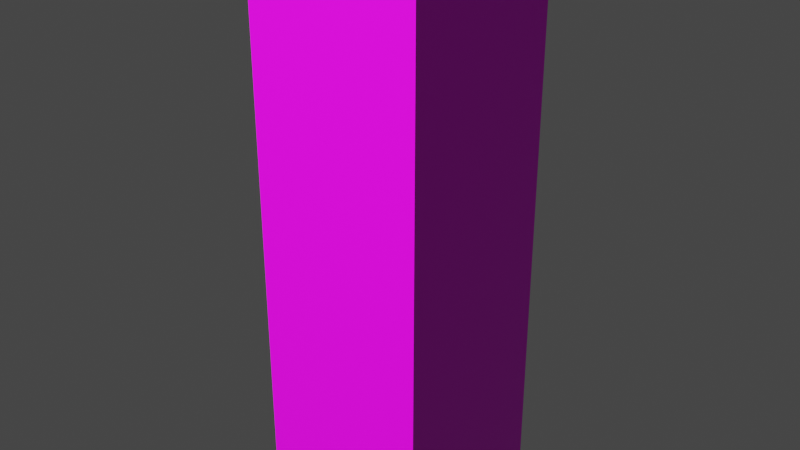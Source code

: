 # Source: torch.blend  (saved by Blender 3.3.6; exported with 4.5.12 LTS)
import bpy
from mathutils import Matrix  # noqa: F401  (used for matrix-valued properties, if any)

bpy.ops.wm.read_factory_settings(use_empty=True)
scene = bpy.context.scene
scene.name = 'Scene'

# ---- collections
col_torch = bpy.data.collections.new('Torch'); scene.collection.children.link(col_torch)

# ---- images (referenced by path relative to the original .blend; pixels are not part of the script)
import os
ASSET_DIR = os.environ.get("B2B_ASSET_DIR", "")  # directory of the original .blend (textures are referenced by path, not embedded)
HERE = os.path.dirname(os.path.abspath(__file__))  # packed textures are extracted next to this script under _unpacked/

def load_image(name, relpath, width, height, colorspace="sRGB"):
    """Load a texture the original file referenced (path relative to the .blend, or extracted next to this script)."""
    p = next((c for c in (os.path.join(HERE, relpath), os.path.join(ASSET_DIR, relpath)) if relpath and os.path.exists(c)), "")
    if p:
        img = bpy.data.images.load(p, check_existing=True)
        img.name = name
    else:  # same state as the original file: an image datablock whose file is absent (Cycles renders it pink)
        img = bpy.data.images.new(name, width, height)
        img.source = "FILE"
        img.filepath = "//" + (relpath or name)
    img.colorspace_settings.name = colorspace
    return img
img_atlas_png = load_image('atlas.png', 'atlas.png', 1024, 1024, 'sRGB')

# ---- materials (node trees are filled in below, after node groups)
mat_default_atlas = bpy.data.materials.new('Default atlas')
mat_default_atlas.alpha_threshold = 0.0
mat_default_atlas.use_backface_culling = True
mat_default_atlas.line_color = (0.0, 0.0, 0.0, 1.0)

# ---- material node trees
mat_default_atlas.use_nodes = True; mat_default_atlas.node_tree.nodes.clear()
_N = mat_default_atlas.node_tree.nodes; _L = mat_default_atlas.node_tree.links
n0 = _N.new('ShaderNodeOutputMaterial'); n0.name = 'Material Output'; n0.location = (300, 300)
n1 = _N.new('ShaderNodeBsdfPrincipled'); n1.name = 'Principled BSDF'; n1.location = (10, 300)
n1.distribution = 'GGX'
n1.subsurface_method = 'RANDOM_WALK_SKIN'
n1.inputs[2].default_value = 0.4
n1.inputs[3].default_value = 1.45
n1.inputs[27].default_value = (0.0, 0.0, 0.0, 1.0)
n1.inputs[28].default_value = 1.0
n2 = _N.new('ShaderNodeTexImage'); n2.name = 'Image Texture'; n2.location = (-280, 270)
n2.image = img_atlas_png
_L.new(n1.outputs[0], n0.inputs[0])
_L.new(n2.outputs[0], n1.inputs[0])
n0.is_active_output = True

# ---- world
world_world = bpy.data.worlds.new('World'); scene.world = world_world
world_world.use_nodes = True; world_world.node_tree.nodes.clear()
_N = world_world.node_tree.nodes; _L = world_world.node_tree.links
n0 = _N.new('ShaderNodeOutputWorld'); n0.name = 'World Output'; n0.location = (300, 300)
n1 = _N.new('ShaderNodeBackground'); n1.name = 'Background'; n1.location = (10, 300)
n1.inputs[0].default_value = (0.05088, 0.05088, 0.05088, 1.0)
_L.new(n1.outputs[0], n0.inputs[0])
n0.is_active_output = True
world_world.color = (0.05088, 0.05088, 0.05088)
world_world.use_sun_shadow = False
world_world.sun_shadow_jitter_overblur = 0.0

# ---- lights
light_spot = bpy.data.lights.new('Spot', 'SPOT')
light_spot.transmission_factor = 0.0
light_spot.energy = 1000.0
light_spot.shadow_soft_size = 0.25
light_spot.shadow_maximum_resolution = 0.006
light_spot.use_absolute_resolution = True

# ---- meshes
me_cube = bpy.data.meshes.new('Cube')
me_cube.from_pydata([(1.0, 1.0, 1.0), (1.0, 1.0, -1.0), (1.0, -1.0, 1.0), (1.0, -1.0, -1.0), (-1.0, 1.0, 1.0), (-1.0, 1.0, -1.0), (-1.0, -1.0, 1.0), (-1.0, -1.0, -1.0)], [], [(0, 4, 6, 2), (3, 2, 6, 7), (7, 6, 4, 5), (5, 1, 3, 7), (1, 0, 2, 3), (5, 4, 0, 1)])
_uv = me_cube.uv_layers.new(name='UVMap')
_uv.uv.foreach_set('vector', [0.582, 0.001942, 0.68, 0.001942, 0.68, 0.247, 0.582, 0.247, 0.582, 0.001942, 0.68, 0.001942, 0.68, 0.247, 0.582, 0.247, 0.582, 0.001942, 0.68, 0.001942, 0.68, 0.247, 0.582, 0.247, 0.582, 0.001942, 0.68, 0.001942, 0.68, 0.247, 0.582, 0.247, 0.582, 0.001942, 0.68, 0.001942, 0.68, 0.247, 0.582, 0.247, 0.582, 0.001942, 0.68, 0.001942, 0.68, 0.247, 0.582, 0.247])
_ca = me_cube.color_attributes.new('Color', 'FLOAT_COLOR', 'POINT')
_ca.data.foreach_set('color', [0.03588, 0.03588, 0.03588, 1.0, 0.05349, 0.05349, 0.05349, 1.0, 0.4694, 0.4694, 0.4694, 1.0, 0.3845, 0.3845, 0.3845, 1.0, 0.03521, 0.03521, 0.03521, 1.0, 0.04919, 0.04919, 0.04919, 1.0, 0.4664, 0.4664, 0.4664, 1.0, 0.3842, 0.3842, 0.3842, 1.0])
me_cube.materials.append(mat_default_atlas)
me_cube.use_mirror_vertex_groups = False
me_cube.update()
me_cube_001 = bpy.data.meshes.new('Cube.001')
me_cube_001.from_pydata([(1.0, 1.0, 1.0), (1.0, 1.0, -1.0), (1.0, -1.0, 1.0), (1.0, -1.0, -1.0), (-1.0, 1.0, 1.0), (-1.0, 1.0, -1.0), (-1.0, -1.0, 1.0), (-1.0, -1.0, -1.0)], [], [(0, 4, 6, 2), (3, 2, 6, 7), (7, 6, 4, 5), (5, 1, 3, 7), (1, 0, 2, 3), (5, 4, 0, 1)])
_uv = me_cube_001.uv_layers.new(name='UVMap')
_uv.uv.foreach_set('vector', [0.753, 0.2519, 0.9981, 0.2519, 0.9981, 0.497, 0.753, 0.497, 0.753, 0.2519, 0.9981, 0.2519, 0.9981, 0.497, 0.753, 0.497, 0.753, 0.2519, 0.9981, 0.2519, 0.9981, 0.497, 0.753, 0.497, 0.753, 0.2519, 0.9981, 0.2519, 0.9981, 0.497, 0.753, 0.497, 0.753, 0.2519, 0.9981, 0.2519, 0.9981, 0.497, 0.753, 0.497, 0.753, 0.2519, 0.9981, 0.2519, 0.9981, 0.497, 0.753, 0.497])
_ca = me_cube_001.color_attributes.new('Color', 'FLOAT_COLOR', 'POINT')
_ca.data.foreach_set('color', [0.3928, 0.3928, 0.3928, 1.0, 0.03735, 0.03735, 0.03735, 1.0, 0.9057, 0.9057, 0.9057, 1.0, 0.4683, 0.4683, 0.4683, 1.0, 0.3927, 0.3927, 0.3927, 1.0, 0.03212, 0.03212, 0.03212, 1.0, 0.9037, 0.9037, 0.9037, 1.0, 0.466, 0.466, 0.466, 1.0])
me_cube_001.materials.append(mat_default_atlas)
me_cube_001.use_mirror_vertex_groups = False
me_cube_001.update()

# ---- objects
ob_spot = bpy.data.objects.new('Spot', light_spot)
ob_base = bpy.data.objects.new('Base', me_cube)
ob_fire = bpy.data.objects.new('Fire', me_cube_001)

# ---- transforms, parenting, visibility, modifiers, constraints
ob_spot.location = (0.01683, -3.111, 2.768)
ob_spot.rotation_euler = (0.7762, 0.1339, -0.1314)
ob_base.location = (0.0, -0.15, 0.0)
ob_base.scale = (0.1, 0.1, 0.25)
ob_base.lock_rotations_4d = False
ob_base.empty_display_type = 'ARROWS'
ob_base.lineart.crease_threshold = 0.0
ob_fire.location = (0.0, -0.15, 0.325)
ob_fire.scale = (0.1, 0.1, 0.075)
ob_fire.lock_rotations_4d = False
ob_fire.empty_display_type = 'ARROWS'
ob_fire.lineart.crease_threshold = 0.0

# ---- collection membership
scene.collection.objects.link(ob_spot)
col_torch.objects.link(ob_base)
col_torch.objects.link(ob_fire)

# ---- scene / render settings (as saved in the file)
scene.frame_start = 1; scene.frame_end = 250; scene.frame_set(1)
scene.render.engine = 'CYCLES'
scene.cycles.sampling_pattern = 'TABULATED_SOBOL'
scene.cycles.use_light_tree = False
scene.cycles.bake_type = 'DIFFUSE'
scene.view_settings.view_transform = 'Filmic'
bpy.context.view_layer.update()

# ---- added for rendering (the .blend has no active camera): camera
cam_auto = bpy.data.cameras.new('AutoCamera')
cam_auto.lens = 50.0
cam_auto.sensor_width = 36.0
cam_auto.clip_end = 1000.0
ob_auto_camera = bpy.data.objects.new('AutoCamera', cam_auto)
scene.collection.objects.link(ob_auto_camera)
ob_auto_camera.location = (0.655866, -0.937039, 0.599693)
ob_auto_camera.rotation_euler = (1.09748, -7.21219e-08, 0.694738)
scene.camera = ob_auto_camera
bpy.context.view_layer.update()
